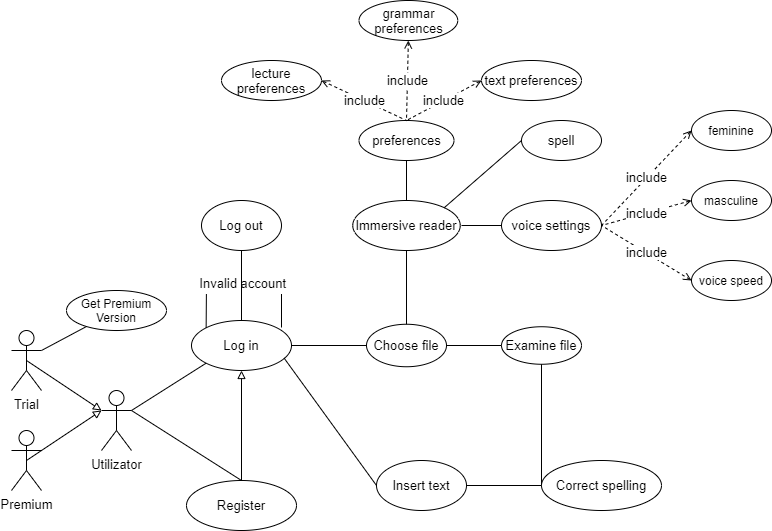

The diagram above was exported from draw.io. Its source (the exported page's mxGraphModel, read from the mxfile embedded in the PNG):
<mxGraphModel dx="1865" dy="1668" grid="1" gridSize="10" guides="1" tooltips="1" connect="1" arrows="1" fold="1" page="1" pageScale="1" pageWidth="827" pageHeight="1169" math="0" shadow="0">
  <root>
    <mxCell id="0" />
    <mxCell id="1" parent="0" />
    <mxCell id="BJ3TUdRQYeukmskyC2QS-15" value="Trial" style="shape=umlActor;verticalLabelPosition=bottom;labelBackgroundColor=#ffffff;verticalAlign=top;html=1;outlineConnect=0;fontSize=13;" vertex="1" parent="1">
      <mxGeometry x="-60" width="30" height="60" as="geometry" />
    </mxCell>
    <mxCell id="BJ3TUdRQYeukmskyC2QS-16" value="Premium" style="shape=umlActor;verticalLabelPosition=bottom;labelBackgroundColor=#ffffff;verticalAlign=top;html=1;outlineConnect=0;fontSize=13;" vertex="1" parent="1">
      <mxGeometry x="-60" y="100" width="30" height="60" as="geometry" />
    </mxCell>
    <mxCell id="BJ3TUdRQYeukmskyC2QS-17" value="" style="endArrow=block;html=1;fontSize=23;exitX=0.5;exitY=0.5;exitDx=0;exitDy=0;exitPerimeter=0;horizontal=0;verticalAlign=top;endFill=0;entryX=0;entryY=0.3333333333333333;entryDx=0;entryDy=0;entryPerimeter=0;" edge="1" parent="1" source="BJ3TUdRQYeukmskyC2QS-15" target="BJ3TUdRQYeukmskyC2QS-14">
      <mxGeometry width="50" height="50" relative="1" as="geometry">
        <mxPoint x="390" y="300" as="sourcePoint" />
        <mxPoint x="20" y="90" as="targetPoint" />
      </mxGeometry>
    </mxCell>
    <mxCell id="BJ3TUdRQYeukmskyC2QS-14" value="Utilizator" style="shape=umlActor;verticalLabelPosition=bottom;labelBackgroundColor=#ffffff;verticalAlign=top;html=1;outlineConnect=0;fontSize=13;" vertex="1" parent="1">
      <mxGeometry x="30" y="60" width="30" height="60" as="geometry" />
    </mxCell>
    <mxCell id="BJ3TUdRQYeukmskyC2QS-21" value="" style="endArrow=block;html=1;fontSize=23;exitX=0.5;exitY=0.5;exitDx=0;exitDy=0;exitPerimeter=0;horizontal=0;verticalAlign=top;endFill=0;entryX=0;entryY=0.3333333333333333;entryDx=0;entryDy=0;entryPerimeter=0;" edge="1" parent="1" source="BJ3TUdRQYeukmskyC2QS-16" target="BJ3TUdRQYeukmskyC2QS-14">
      <mxGeometry width="50" height="50" relative="1" as="geometry">
        <mxPoint x="-45" y="130" as="sourcePoint" />
        <mxPoint x="80" y="60" as="targetPoint" />
      </mxGeometry>
    </mxCell>
    <mxCell id="BJ3TUdRQYeukmskyC2QS-23" value="&lt;font color=&quot;#000000&quot; style=&quot;font-size: 13px;&quot;&gt;Log in&lt;/font&gt;" style="ellipse;whiteSpace=wrap;html=1;fontSize=13;fontColor=#FF0000;" vertex="1" parent="1">
      <mxGeometry x="120" y="-10" width="100" height="50" as="geometry" />
    </mxCell>
    <mxCell id="BJ3TUdRQYeukmskyC2QS-24" value="" style="endArrow=none;html=1;fontSize=23;fontColor=#FF0000;exitX=1;exitY=0.3333333333333333;exitDx=0;exitDy=0;exitPerimeter=0;entryX=0;entryY=1;entryDx=0;entryDy=0;" edge="1" parent="1" source="BJ3TUdRQYeukmskyC2QS-14" target="BJ3TUdRQYeukmskyC2QS-23">
      <mxGeometry width="50" height="50" relative="1" as="geometry">
        <mxPoint x="390" y="70" as="sourcePoint" />
        <mxPoint x="440" y="20" as="targetPoint" />
      </mxGeometry>
    </mxCell>
    <mxCell id="BJ3TUdRQYeukmskyC2QS-26" value="&lt;font color=&quot;#000000&quot; style=&quot;font-size: 13px;&quot;&gt;Register&lt;br style=&quot;font-size: 13px;&quot;&gt;&lt;/font&gt;" style="ellipse;whiteSpace=wrap;html=1;fontSize=13;fontColor=#FF0000;" vertex="1" parent="1">
      <mxGeometry x="115" y="150" width="110" height="50" as="geometry" />
    </mxCell>
    <mxCell id="BJ3TUdRQYeukmskyC2QS-27" value="" style="endArrow=none;html=1;fontSize=23;fontColor=#FF0000;exitX=1;exitY=0.3333333333333333;exitDx=0;exitDy=0;exitPerimeter=0;entryX=0.5;entryY=0;entryDx=0;entryDy=0;" edge="1" parent="1" source="BJ3TUdRQYeukmskyC2QS-14" target="BJ3TUdRQYeukmskyC2QS-26">
      <mxGeometry width="50" height="50" relative="1" as="geometry">
        <mxPoint x="390" y="70" as="sourcePoint" />
        <mxPoint x="440" y="20" as="targetPoint" />
      </mxGeometry>
    </mxCell>
    <mxCell id="BJ3TUdRQYeukmskyC2QS-28" value="" style="endArrow=none;html=1;fontSize=23;fontColor=#FF0000;exitX=1;exitY=0.3333333333333333;exitDx=0;exitDy=0;exitPerimeter=0;" edge="1" parent="1" source="BJ3TUdRQYeukmskyC2QS-15" target="BJ3TUdRQYeukmskyC2QS-29">
      <mxGeometry width="50" height="50" relative="1" as="geometry">
        <mxPoint x="390" y="70" as="sourcePoint" />
        <mxPoint x="20" y="-50" as="targetPoint" />
      </mxGeometry>
    </mxCell>
    <mxCell id="BJ3TUdRQYeukmskyC2QS-29" value="Get Premium Version" style="ellipse;whiteSpace=wrap;html=1;" vertex="1" parent="1">
      <mxGeometry x="-5" y="-40" width="100" height="40" as="geometry" />
    </mxCell>
    <mxCell id="BJ3TUdRQYeukmskyC2QS-30" value="&lt;font color=&quot;#000000&quot; style=&quot;line-height: 100% ; font-size: 13px&quot;&gt;Invalid account&amp;nbsp;&lt;/font&gt;" style="endArrow=none;html=1;fontSize=23;fontColor=#FF0000;exitX=0;exitY=0;exitDx=0;exitDy=0;" edge="1" parent="1" source="BJ3TUdRQYeukmskyC2QS-23">
      <mxGeometry width="50" height="50" relative="1" as="geometry">
        <mxPoint x="390" y="70" as="sourcePoint" />
        <mxPoint x="210" y="-3" as="targetPoint" />
        <Array as="points">
          <mxPoint x="135" y="-50" />
          <mxPoint x="210" y="-50" />
        </Array>
      </mxGeometry>
    </mxCell>
    <mxCell id="BJ3TUdRQYeukmskyC2QS-31" value="Log out" style="ellipse;whiteSpace=wrap;html=1;fontSize=13;fontColor=#000000;" vertex="1" parent="1">
      <mxGeometry x="130" y="-130" width="80" height="50" as="geometry" />
    </mxCell>
    <mxCell id="BJ3TUdRQYeukmskyC2QS-32" value="" style="endArrow=none;html=1;fontSize=13;fontColor=#000000;entryX=0.5;entryY=0;entryDx=0;entryDy=0;startArrow=block;startFill=0;exitX=0.5;exitY=1;exitDx=0;exitDy=0;" edge="1" parent="1" source="BJ3TUdRQYeukmskyC2QS-23" target="BJ3TUdRQYeukmskyC2QS-26">
      <mxGeometry width="50" height="50" relative="1" as="geometry">
        <mxPoint x="160" y="120" as="sourcePoint" />
        <mxPoint x="440" y="20" as="targetPoint" />
      </mxGeometry>
    </mxCell>
    <mxCell id="BJ3TUdRQYeukmskyC2QS-33" value="" style="endArrow=none;html=1;fontSize=13;fontColor=#000000;entryX=0.5;entryY=1;entryDx=0;entryDy=0;" edge="1" parent="1" target="BJ3TUdRQYeukmskyC2QS-31">
      <mxGeometry width="50" height="50" relative="1" as="geometry">
        <mxPoint x="170" y="-10" as="sourcePoint" />
        <mxPoint x="440" y="20" as="targetPoint" />
      </mxGeometry>
    </mxCell>
    <mxCell id="BJ3TUdRQYeukmskyC2QS-34" value="" style="endArrow=none;html=1;fontSize=13;fontColor=#000000;exitX=1;exitY=0.5;exitDx=0;exitDy=0;" edge="1" parent="1" source="BJ3TUdRQYeukmskyC2QS-23" target="BJ3TUdRQYeukmskyC2QS-35">
      <mxGeometry width="50" height="50" relative="1" as="geometry">
        <mxPoint x="390" y="70" as="sourcePoint" />
        <mxPoint x="340" y="15" as="targetPoint" />
      </mxGeometry>
    </mxCell>
    <mxCell id="BJ3TUdRQYeukmskyC2QS-35" value="Choose file" style="ellipse;whiteSpace=wrap;html=1;fontSize=13;" vertex="1" parent="1">
      <mxGeometry x="295" y="-6.25" width="80" height="42.5" as="geometry" />
    </mxCell>
    <mxCell id="BJ3TUdRQYeukmskyC2QS-36" value="Examine file" style="ellipse;whiteSpace=wrap;html=1;fontSize=13;fontColor=#000000;" vertex="1" parent="1">
      <mxGeometry x="430" y="-3.75" width="80" height="37.5" as="geometry" />
    </mxCell>
    <mxCell id="BJ3TUdRQYeukmskyC2QS-37" value="" style="endArrow=none;html=1;fontSize=13;fontColor=#000000;exitX=1;exitY=0.5;exitDx=0;exitDy=0;entryX=0;entryY=0.5;entryDx=0;entryDy=0;" edge="1" parent="1" source="BJ3TUdRQYeukmskyC2QS-35" target="BJ3TUdRQYeukmskyC2QS-36">
      <mxGeometry width="50" height="50" relative="1" as="geometry">
        <mxPoint x="390" y="70" as="sourcePoint" />
        <mxPoint x="440" y="20" as="targetPoint" />
      </mxGeometry>
    </mxCell>
    <mxCell id="BJ3TUdRQYeukmskyC2QS-38" value="" style="endArrow=none;html=1;fontSize=13;fontColor=#000000;exitX=0.926;exitY=0.752;exitDx=0;exitDy=0;exitPerimeter=0;entryX=0;entryY=0.5;entryDx=0;entryDy=0;" edge="1" parent="1" source="BJ3TUdRQYeukmskyC2QS-23" target="BJ3TUdRQYeukmskyC2QS-39">
      <mxGeometry width="50" height="50" relative="1" as="geometry">
        <mxPoint x="390" y="70" as="sourcePoint" />
        <mxPoint x="400" y="100" as="targetPoint" />
      </mxGeometry>
    </mxCell>
    <mxCell id="BJ3TUdRQYeukmskyC2QS-39" value="Insert text" style="ellipse;whiteSpace=wrap;html=1;fontSize=13;fontColor=#000000;" vertex="1" parent="1">
      <mxGeometry x="305" y="130" width="90" height="50" as="geometry" />
    </mxCell>
    <mxCell id="BJ3TUdRQYeukmskyC2QS-40" value="Correct spelling" style="ellipse;whiteSpace=wrap;html=1;fontSize=13;fontColor=#000000;" vertex="1" parent="1">
      <mxGeometry x="470" y="130" width="120" height="50" as="geometry" />
    </mxCell>
    <mxCell id="BJ3TUdRQYeukmskyC2QS-41" value="" style="endArrow=none;html=1;fontSize=13;fontColor=#000000;exitX=0;exitY=0.5;exitDx=0;exitDy=0;entryX=0.5;entryY=1;entryDx=0;entryDy=0;" edge="1" parent="1" source="BJ3TUdRQYeukmskyC2QS-40" target="BJ3TUdRQYeukmskyC2QS-36">
      <mxGeometry width="50" height="50" relative="1" as="geometry">
        <mxPoint x="390" y="70" as="sourcePoint" />
        <mxPoint x="440" y="20" as="targetPoint" />
      </mxGeometry>
    </mxCell>
    <mxCell id="BJ3TUdRQYeukmskyC2QS-42" value="" style="endArrow=none;html=1;fontSize=13;fontColor=#000000;exitX=1;exitY=0.5;exitDx=0;exitDy=0;entryX=0;entryY=0.5;entryDx=0;entryDy=0;" edge="1" parent="1" source="BJ3TUdRQYeukmskyC2QS-39" target="BJ3TUdRQYeukmskyC2QS-40">
      <mxGeometry width="50" height="50" relative="1" as="geometry">
        <mxPoint x="390" y="70" as="sourcePoint" />
        <mxPoint x="440" y="20" as="targetPoint" />
      </mxGeometry>
    </mxCell>
    <mxCell id="BJ3TUdRQYeukmskyC2QS-43" value="Immersive reader" style="ellipse;whiteSpace=wrap;html=1;fontSize=13;fontColor=#000000;" vertex="1" parent="1">
      <mxGeometry x="281.25" y="-130" width="107.5" height="50" as="geometry" />
    </mxCell>
    <mxCell id="BJ3TUdRQYeukmskyC2QS-44" value="" style="endArrow=none;html=1;fontSize=13;fontColor=#000000;exitX=0.5;exitY=0;exitDx=0;exitDy=0;entryX=0.5;entryY=1;entryDx=0;entryDy=0;" edge="1" parent="1" source="BJ3TUdRQYeukmskyC2QS-35" target="BJ3TUdRQYeukmskyC2QS-43">
      <mxGeometry width="50" height="50" relative="1" as="geometry">
        <mxPoint x="390" y="70" as="sourcePoint" />
        <mxPoint x="440" y="20" as="targetPoint" />
      </mxGeometry>
    </mxCell>
    <mxCell id="BJ3TUdRQYeukmskyC2QS-45" value="spell" style="ellipse;whiteSpace=wrap;html=1;fontSize=13;fontColor=#000000;" vertex="1" parent="1">
      <mxGeometry x="450" y="-210" width="80" height="40" as="geometry" />
    </mxCell>
    <mxCell id="BJ3TUdRQYeukmskyC2QS-46" value="voice settings" style="ellipse;whiteSpace=wrap;html=1;fontSize=13;fontColor=#000000;" vertex="1" parent="1">
      <mxGeometry x="430" y="-130" width="100" height="50" as="geometry" />
    </mxCell>
    <mxCell id="BJ3TUdRQYeukmskyC2QS-47" value="include" style="endArrow=none;dashed=1;html=1;fontSize=13;fontColor=#000000;startArrow=open;startFill=0;entryX=1;entryY=0.5;entryDx=0;entryDy=0;exitX=0;exitY=0.5;exitDx=0;exitDy=0;" edge="1" parent="1" source="BJ3TUdRQYeukmskyC2QS-50" target="BJ3TUdRQYeukmskyC2QS-46">
      <mxGeometry width="50" height="50" relative="1" as="geometry">
        <mxPoint x="700" y="-380" as="sourcePoint" />
        <mxPoint x="530" y="-360" as="targetPoint" />
      </mxGeometry>
    </mxCell>
    <mxCell id="BJ3TUdRQYeukmskyC2QS-48" value="include" style="endArrow=none;dashed=1;html=1;fontSize=13;fontColor=#000000;startArrow=open;startFill=0;entryX=1;entryY=0.5;entryDx=0;entryDy=0;exitX=0;exitY=0.5;exitDx=0;exitDy=0;" edge="1" parent="1" source="BJ3TUdRQYeukmskyC2QS-51" target="BJ3TUdRQYeukmskyC2QS-46">
      <mxGeometry width="50" height="50" relative="1" as="geometry">
        <mxPoint x="710" y="-370" as="sourcePoint" />
        <mxPoint x="540" y="-350" as="targetPoint" />
      </mxGeometry>
    </mxCell>
    <mxCell id="BJ3TUdRQYeukmskyC2QS-49" value="include" style="endArrow=none;dashed=1;html=1;fontSize=13;fontColor=#000000;startArrow=open;startFill=0;exitX=0;exitY=0.5;exitDx=0;exitDy=0;entryX=1;entryY=0.5;entryDx=0;entryDy=0;" edge="1" parent="1" source="BJ3TUdRQYeukmskyC2QS-52" target="BJ3TUdRQYeukmskyC2QS-46">
      <mxGeometry width="50" height="50" relative="1" as="geometry">
        <mxPoint x="590" y="-75" as="sourcePoint" />
        <mxPoint x="440" y="-25" as="targetPoint" />
      </mxGeometry>
    </mxCell>
    <mxCell id="BJ3TUdRQYeukmskyC2QS-50" value="feminine" style="ellipse;whiteSpace=wrap;html=1;" vertex="1" parent="1">
      <mxGeometry x="620" y="-220" width="80" height="40" as="geometry" />
    </mxCell>
    <mxCell id="BJ3TUdRQYeukmskyC2QS-51" value="masculine" style="ellipse;whiteSpace=wrap;html=1;" vertex="1" parent="1">
      <mxGeometry x="620" y="-150" width="80" height="40" as="geometry" />
    </mxCell>
    <mxCell id="BJ3TUdRQYeukmskyC2QS-52" value="voice speed" style="ellipse;whiteSpace=wrap;html=1;" vertex="1" parent="1">
      <mxGeometry x="620" y="-70" width="80" height="40" as="geometry" />
    </mxCell>
    <mxCell id="BJ3TUdRQYeukmskyC2QS-54" value="" style="endArrow=none;html=1;fontSize=13;fontColor=#000000;entryX=0;entryY=0.5;entryDx=0;entryDy=0;" edge="1" parent="1" target="BJ3TUdRQYeukmskyC2QS-46">
      <mxGeometry width="50" height="50" relative="1" as="geometry">
        <mxPoint x="390" y="-105" as="sourcePoint" />
        <mxPoint x="440" y="-150" as="targetPoint" />
      </mxGeometry>
    </mxCell>
    <mxCell id="BJ3TUdRQYeukmskyC2QS-55" value="" style="endArrow=none;html=1;fontSize=13;fontColor=#000000;exitX=1;exitY=0;exitDx=0;exitDy=0;entryX=0;entryY=0.5;entryDx=0;entryDy=0;" edge="1" parent="1" source="BJ3TUdRQYeukmskyC2QS-43" target="BJ3TUdRQYeukmskyC2QS-45">
      <mxGeometry width="50" height="50" relative="1" as="geometry">
        <mxPoint x="380" y="30" as="sourcePoint" />
        <mxPoint x="430" y="-20" as="targetPoint" />
      </mxGeometry>
    </mxCell>
    <mxCell id="BJ3TUdRQYeukmskyC2QS-56" value="" style="endArrow=none;html=1;fontSize=13;fontColor=#000000;exitX=0.5;exitY=0;exitDx=0;exitDy=0;entryX=0.5;entryY=1;entryDx=0;entryDy=0;" edge="1" parent="1" source="BJ3TUdRQYeukmskyC2QS-43" target="BJ3TUdRQYeukmskyC2QS-57">
      <mxGeometry width="50" height="50" relative="1" as="geometry">
        <mxPoint x="380" y="30" as="sourcePoint" />
        <mxPoint x="335" y="-200" as="targetPoint" />
      </mxGeometry>
    </mxCell>
    <mxCell id="BJ3TUdRQYeukmskyC2QS-57" value="preferences" style="ellipse;whiteSpace=wrap;html=1;fontSize=13;fontColor=#000000;" vertex="1" parent="1">
      <mxGeometry x="287.5" y="-210" width="95" height="40" as="geometry" />
    </mxCell>
    <mxCell id="BJ3TUdRQYeukmskyC2QS-58" value="include" style="endArrow=none;dashed=1;html=1;fontSize=13;fontColor=#000000;startArrow=open;startFill=0;entryX=0.5;entryY=0;entryDx=0;entryDy=0;exitX=1;exitY=0.5;exitDx=0;exitDy=0;" edge="1" parent="1" source="BJ3TUdRQYeukmskyC2QS-63" target="BJ3TUdRQYeukmskyC2QS-57">
      <mxGeometry width="50" height="50" relative="1" as="geometry">
        <mxPoint x="240" y="-250" as="sourcePoint" />
        <mxPoint x="540" y="-94.99999999999977" as="targetPoint" />
      </mxGeometry>
    </mxCell>
    <mxCell id="BJ3TUdRQYeukmskyC2QS-59" value="include" style="endArrow=none;dashed=1;html=1;fontSize=13;fontColor=#000000;startArrow=open;startFill=0;entryX=0.5;entryY=0;entryDx=0;entryDy=0;exitX=0.5;exitY=1;exitDx=0;exitDy=0;" edge="1" parent="1" source="BJ3TUdRQYeukmskyC2QS-61" target="BJ3TUdRQYeukmskyC2QS-57">
      <mxGeometry width="50" height="50" relative="1" as="geometry">
        <mxPoint x="335" y="-300" as="sourcePoint" />
        <mxPoint x="345" y="-300" as="targetPoint" />
      </mxGeometry>
    </mxCell>
    <mxCell id="BJ3TUdRQYeukmskyC2QS-60" value="include" style="endArrow=none;dashed=1;html=1;fontSize=13;fontColor=#000000;startArrow=open;startFill=0;entryX=0.5;entryY=0;entryDx=0;entryDy=0;exitX=0;exitY=0.5;exitDx=0;exitDy=0;" edge="1" parent="1" source="BJ3TUdRQYeukmskyC2QS-62" target="BJ3TUdRQYeukmskyC2QS-57">
      <mxGeometry width="50" height="50" relative="1" as="geometry">
        <mxPoint x="440" y="-250" as="sourcePoint" />
        <mxPoint x="350" y="-199.99999999999977" as="targetPoint" />
      </mxGeometry>
    </mxCell>
    <mxCell id="BJ3TUdRQYeukmskyC2QS-61" value="grammar preferences" style="ellipse;whiteSpace=wrap;html=1;fontSize=13;fontColor=#000000;" vertex="1" parent="1">
      <mxGeometry x="287.5" y="-330" width="98.75" height="40" as="geometry" />
    </mxCell>
    <mxCell id="BJ3TUdRQYeukmskyC2QS-62" value="text preferences" style="ellipse;whiteSpace=wrap;html=1;fontSize=13;fontColor=#000000;" vertex="1" parent="1">
      <mxGeometry x="410" y="-270" width="100" height="40" as="geometry" />
    </mxCell>
    <mxCell id="BJ3TUdRQYeukmskyC2QS-63" value="lecture preferences" style="ellipse;whiteSpace=wrap;html=1;fontSize=13;fontColor=#000000;" vertex="1" parent="1">
      <mxGeometry x="150" y="-270" width="100" height="40" as="geometry" />
    </mxCell>
  </root>
</mxGraphModel>